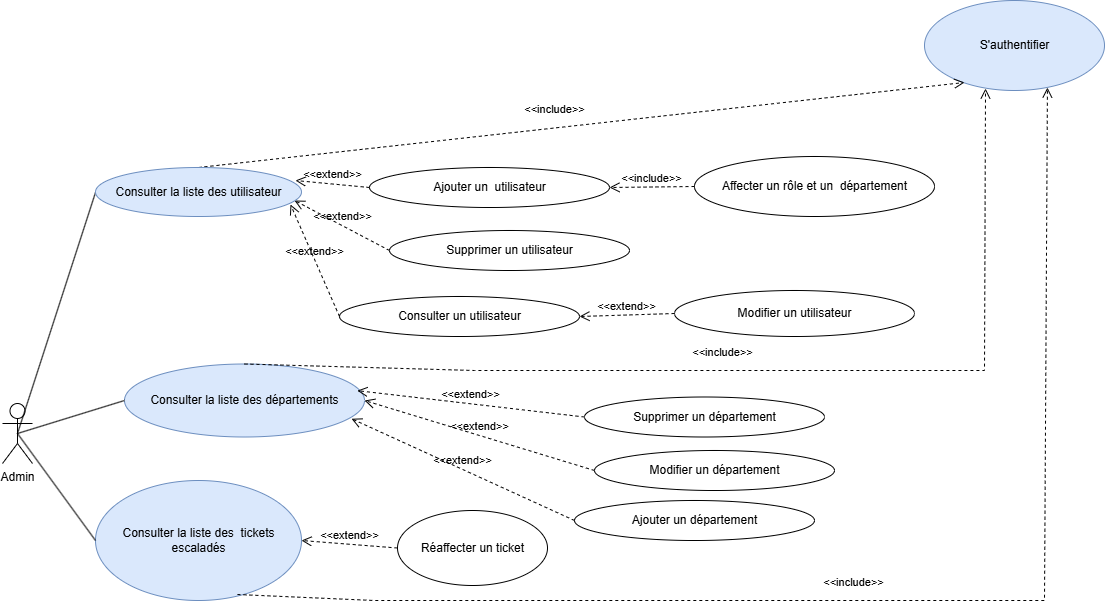

The diagram above was exported from draw.io. Its source (the exported page's mxGraphModel, read from the mxfile embedded in the PNG):
<mxGraphModel dx="1389" dy="845" grid="1" gridSize="10" guides="1" tooltips="1" connect="1" arrows="1" fold="1" page="1" pageScale="1" pageWidth="1654" pageHeight="1169" math="0" shadow="0">
  <root>
    <mxCell id="0" />
    <mxCell id="1" parent="0" />
    <mxCell id="24Fbqunnoe6EFHb311vA-84" value="Admin" style="shape=umlActor;verticalLabelPosition=bottom;verticalAlign=top;html=1;" vertex="1" parent="1">
      <mxGeometry x="170" y="603" width="30" height="60" as="geometry" />
    </mxCell>
    <mxCell id="24Fbqunnoe6EFHb311vA-85" value="S'authentifier" style="shape=ellipse;container=1;horizontal=1;horizontalStack=0;resizeParent=1;resizeParentMax=0;resizeLast=0;html=1;dashed=0;collapsible=0;fillColor=#dae8fc;strokeColor=#6c8ebf;" vertex="1" parent="1">
      <mxGeometry x="1092" y="200" width="180" height="90" as="geometry" />
    </mxCell>
    <mxCell id="24Fbqunnoe6EFHb311vA-87" value="Consulter un utilisateur" style="shape=ellipse;container=1;horizontal=1;horizontalStack=0;resizeParent=1;resizeParentMax=0;resizeLast=0;html=1;dashed=0;collapsible=0;" vertex="1" parent="1">
      <mxGeometry x="507" y="496" width="240" height="40" as="geometry" />
    </mxCell>
    <mxCell id="24Fbqunnoe6EFHb311vA-88" value="Ajouter un&amp;nbsp; utilisateur" style="shape=ellipse;container=1;horizontal=1;horizontalStack=0;resizeParent=1;resizeParentMax=0;resizeLast=0;html=1;dashed=0;collapsible=0;" vertex="1" parent="1">
      <mxGeometry x="537" y="367" width="240" height="40" as="geometry" />
    </mxCell>
    <mxCell id="24Fbqunnoe6EFHb311vA-89" value="Consulter la liste des départements" style="shape=ellipse;container=1;horizontal=1;horizontalStack=0;resizeParent=1;resizeParentMax=0;resizeLast=0;html=1;dashed=0;collapsible=0;fillColor=#dae8fc;strokeColor=#6c8ebf;" vertex="1" parent="1">
      <mxGeometry x="292" y="563.5" width="240" height="73" as="geometry" />
    </mxCell>
    <mxCell id="24Fbqunnoe6EFHb311vA-90" value="&amp;lt;&amp;lt;extend&amp;gt;&amp;gt;" style="endArrow=open;startArrow=none;endFill=0;startFill=0;endSize=8;html=1;verticalAlign=bottom;dashed=1;labelBackgroundColor=none;rounded=0;exitX=0;exitY=0.5;exitDx=0;exitDy=0;entryX=0.97;entryY=0.365;entryDx=0;entryDy=0;entryPerimeter=0;" edge="1" parent="1" source="24Fbqunnoe6EFHb311vA-98" target="24Fbqunnoe6EFHb311vA-89">
      <mxGeometry width="160" relative="1" as="geometry">
        <mxPoint x="566" y="536" as="sourcePoint" />
        <mxPoint x="736" y="639" as="targetPoint" />
        <mxPoint as="offset" />
      </mxGeometry>
    </mxCell>
    <mxCell id="24Fbqunnoe6EFHb311vA-91" value="&amp;lt;&amp;lt;extend&amp;gt;&amp;gt;" style="endArrow=open;startArrow=none;endFill=0;startFill=0;endSize=8;html=1;verticalAlign=bottom;dashed=1;labelBackgroundColor=none;rounded=0;exitX=0;exitY=0.5;exitDx=0;exitDy=0;entryX=1;entryY=0.5;entryDx=0;entryDy=0;" edge="1" parent="1" source="24Fbqunnoe6EFHb311vA-99" target="24Fbqunnoe6EFHb311vA-89">
      <mxGeometry width="160" relative="1" as="geometry">
        <mxPoint x="576" y="546" as="sourcePoint" />
        <mxPoint x="736" y="546" as="targetPoint" />
        <mxPoint as="offset" />
      </mxGeometry>
    </mxCell>
    <mxCell id="24Fbqunnoe6EFHb311vA-92" value="&amp;lt;&amp;lt;extend&amp;gt;&amp;gt;" style="endArrow=open;startArrow=none;endFill=0;startFill=0;endSize=8;html=1;verticalAlign=bottom;dashed=1;labelBackgroundColor=none;rounded=0;entryX=0.966;entryY=0.673;entryDx=0;entryDy=0;entryPerimeter=0;exitX=0;exitY=0.5;exitDx=0;exitDy=0;" edge="1" parent="1" source="24Fbqunnoe6EFHb311vA-95">
      <mxGeometry width="160" relative="1" as="geometry">
        <mxPoint x="596" y="566" as="sourcePoint" />
        <mxPoint x="462" y="400" as="targetPoint" />
        <mxPoint as="offset" />
      </mxGeometry>
    </mxCell>
    <mxCell id="24Fbqunnoe6EFHb311vA-93" value="&amp;lt;&amp;lt;extend&amp;gt;&amp;gt;" style="endArrow=open;startArrow=none;endFill=0;startFill=0;endSize=8;html=1;verticalAlign=bottom;dashed=1;labelBackgroundColor=none;rounded=0;exitX=0;exitY=0.5;exitDx=0;exitDy=0;entryX=0.948;entryY=0.755;entryDx=0;entryDy=0;entryPerimeter=0;" edge="1" parent="1" source="24Fbqunnoe6EFHb311vA-87">
      <mxGeometry width="160" relative="1" as="geometry">
        <mxPoint x="616" y="586" as="sourcePoint" />
        <mxPoint x="458" y="404" as="targetPoint" />
        <mxPoint as="offset" />
      </mxGeometry>
    </mxCell>
    <mxCell id="24Fbqunnoe6EFHb311vA-94" value="&amp;lt;&amp;lt;extend&amp;gt;&amp;gt;" style="endArrow=open;startArrow=none;endFill=0;startFill=0;endSize=8;html=1;verticalAlign=bottom;dashed=1;labelBackgroundColor=none;rounded=0;entryX=0.972;entryY=0.275;entryDx=0;entryDy=0;entryPerimeter=0;exitX=0;exitY=0.5;exitDx=0;exitDy=0;" edge="1" parent="1" source="24Fbqunnoe6EFHb311vA-88">
      <mxGeometry width="160" relative="1" as="geometry">
        <mxPoint x="626" y="596" as="sourcePoint" />
        <mxPoint x="463" y="380" as="targetPoint" />
        <mxPoint as="offset" />
      </mxGeometry>
    </mxCell>
    <mxCell id="24Fbqunnoe6EFHb311vA-95" value="Supprimer un utilisateur" style="shape=ellipse;container=1;horizontal=1;horizontalStack=0;resizeParent=1;resizeParentMax=0;resizeLast=0;html=1;dashed=0;collapsible=0;" vertex="1" parent="1">
      <mxGeometry x="557" y="430" width="240" height="40" as="geometry" />
    </mxCell>
    <mxCell id="24Fbqunnoe6EFHb311vA-96" value="Affecter un rôle et un&amp;nbsp; département" style="shape=ellipse;container=1;horizontal=1;horizontalStack=0;resizeParent=1;resizeParentMax=0;resizeLast=0;html=1;dashed=0;collapsible=0;" vertex="1" parent="1">
      <mxGeometry x="862" y="356" width="240" height="60" as="geometry" />
    </mxCell>
    <mxCell id="24Fbqunnoe6EFHb311vA-97" value="Modifier un utilisateur" style="shape=ellipse;container=1;horizontal=1;horizontalStack=0;resizeParent=1;resizeParentMax=0;resizeLast=0;html=1;dashed=0;collapsible=0;" vertex="1" parent="1">
      <mxGeometry x="842" y="490" width="240" height="46" as="geometry" />
    </mxCell>
    <mxCell id="24Fbqunnoe6EFHb311vA-98" value="Supprimer un département" style="shape=ellipse;container=1;horizontal=1;horizontalStack=0;resizeParent=1;resizeParentMax=0;resizeLast=0;html=1;dashed=0;collapsible=0;" vertex="1" parent="1">
      <mxGeometry x="752" y="596.5" width="240" height="40" as="geometry" />
    </mxCell>
    <mxCell id="24Fbqunnoe6EFHb311vA-99" value="Modifier un département" style="shape=ellipse;container=1;horizontal=1;horizontalStack=0;resizeParent=1;resizeParentMax=0;resizeLast=0;html=1;dashed=0;collapsible=0;" vertex="1" parent="1">
      <mxGeometry x="762" y="650" width="240" height="40" as="geometry" />
    </mxCell>
    <mxCell id="24Fbqunnoe6EFHb311vA-100" value="Ajouter un département" style="shape=ellipse;container=1;horizontal=1;horizontalStack=0;resizeParent=1;resizeParentMax=0;resizeLast=0;html=1;dashed=0;collapsible=0;" vertex="1" parent="1">
      <mxGeometry x="742" y="700" width="240" height="40" as="geometry" />
    </mxCell>
    <mxCell id="24Fbqunnoe6EFHb311vA-101" value="&lt;div&gt;Consulter la liste des&amp;nbsp; tickets &lt;br&gt;&lt;/div&gt;&lt;div&gt;escaladés&lt;/div&gt;" style="shape=ellipse;container=1;horizontal=1;horizontalStack=0;resizeParent=1;resizeParentMax=0;resizeLast=0;html=1;dashed=0;collapsible=0;fillColor=#dae8fc;strokeColor=#6c8ebf;" vertex="1" parent="1">
      <mxGeometry x="263" y="680" width="206" height="120" as="geometry" />
    </mxCell>
    <mxCell id="24Fbqunnoe6EFHb311vA-102" value="" style="endArrow=none;html=1;rounded=0;exitX=0.5;exitY=0.5;exitDx=0;exitDy=0;exitPerimeter=0;entryX=0;entryY=0.5;entryDx=0;entryDy=0;" edge="1" parent="1" source="24Fbqunnoe6EFHb311vA-84">
      <mxGeometry width="50" height="50" relative="1" as="geometry">
        <mxPoint x="742" y="410" as="sourcePoint" />
        <mxPoint x="263" y="392" as="targetPoint" />
      </mxGeometry>
    </mxCell>
    <mxCell id="24Fbqunnoe6EFHb311vA-103" value="" style="endArrow=none;html=1;rounded=0;exitX=0.5;exitY=0.5;exitDx=0;exitDy=0;exitPerimeter=0;entryX=0;entryY=0.5;entryDx=0;entryDy=0;" edge="1" parent="1" source="24Fbqunnoe6EFHb311vA-84" target="24Fbqunnoe6EFHb311vA-89">
      <mxGeometry width="50" height="50" relative="1" as="geometry">
        <mxPoint x="162" y="650" as="sourcePoint" />
        <mxPoint x="258" y="633" as="targetPoint" />
      </mxGeometry>
    </mxCell>
    <mxCell id="24Fbqunnoe6EFHb311vA-104" value="" style="endArrow=none;html=1;rounded=0;exitX=0.5;exitY=0.5;exitDx=0;exitDy=0;exitPerimeter=0;entryX=0;entryY=0.5;entryDx=0;entryDy=0;" edge="1" parent="1" source="24Fbqunnoe6EFHb311vA-84" target="24Fbqunnoe6EFHb311vA-101">
      <mxGeometry width="50" height="50" relative="1" as="geometry">
        <mxPoint x="177" y="669" as="sourcePoint" />
        <mxPoint x="302" y="472" as="targetPoint" />
      </mxGeometry>
    </mxCell>
    <mxCell id="24Fbqunnoe6EFHb311vA-105" value="&amp;lt;&amp;lt;include&amp;gt;&amp;gt;" style="endArrow=open;startArrow=none;endFill=0;startFill=0;endSize=8;html=1;verticalAlign=bottom;dashed=1;labelBackgroundColor=none;rounded=0;entryX=0.222;entryY=0.911;entryDx=0;entryDy=0;entryPerimeter=0;" edge="1" parent="1" target="24Fbqunnoe6EFHb311vA-85">
      <mxGeometry x="-0.0643" y="9" width="160" relative="1" as="geometry">
        <mxPoint x="366" y="367" as="sourcePoint" />
        <mxPoint x="1093" y="-81" as="targetPoint" />
        <mxPoint x="-1" as="offset" />
        <Array as="points" />
      </mxGeometry>
    </mxCell>
    <mxCell id="24Fbqunnoe6EFHb311vA-106" value="&amp;lt;&amp;lt;include&amp;gt;&amp;gt;" style="endArrow=open;startArrow=none;endFill=0;startFill=0;endSize=8;html=1;verticalAlign=bottom;dashed=1;labelBackgroundColor=none;rounded=0;entryX=0.339;entryY=0.978;entryDx=0;entryDy=0;entryPerimeter=0;exitX=0.5;exitY=0;exitDx=0;exitDy=0;" edge="1" parent="1" source="24Fbqunnoe6EFHb311vA-89" target="24Fbqunnoe6EFHb311vA-85">
      <mxGeometry x="-0.0643" y="9" width="160" relative="1" as="geometry">
        <mxPoint x="394" y="431" as="sourcePoint" />
        <mxPoint x="1103" y="-71" as="targetPoint" />
        <mxPoint x="-1" as="offset" />
        <Array as="points">
          <mxPoint x="642" y="570" />
          <mxPoint x="1152" y="570" />
        </Array>
      </mxGeometry>
    </mxCell>
    <mxCell id="24Fbqunnoe6EFHb311vA-107" value="&amp;lt;&amp;lt;extend&amp;gt;&amp;gt;" style="endArrow=open;startArrow=none;endFill=0;startFill=0;endSize=8;html=1;verticalAlign=bottom;dashed=1;labelBackgroundColor=none;rounded=0;exitX=0;exitY=0.5;exitDx=0;exitDy=0;entryX=0.946;entryY=0.75;entryDx=0;entryDy=0;entryPerimeter=0;" edge="1" parent="1" source="24Fbqunnoe6EFHb311vA-100" target="24Fbqunnoe6EFHb311vA-89">
      <mxGeometry width="160" relative="1" as="geometry">
        <mxPoint x="806" y="654" as="sourcePoint" />
        <mxPoint x="766" y="656" as="targetPoint" />
        <mxPoint as="offset" />
      </mxGeometry>
    </mxCell>
    <mxCell id="24Fbqunnoe6EFHb311vA-108" value="&amp;lt;&amp;lt;include&amp;gt;&amp;gt;" style="endArrow=open;startArrow=none;endFill=0;startFill=0;endSize=8;html=1;verticalAlign=bottom;dashed=1;labelBackgroundColor=none;rounded=0;entryX=0.683;entryY=0.967;entryDx=0;entryDy=0;entryPerimeter=0;exitX=0.689;exitY=0.95;exitDx=0;exitDy=0;exitPerimeter=0;" edge="1" parent="1" source="24Fbqunnoe6EFHb311vA-101" target="24Fbqunnoe6EFHb311vA-85">
      <mxGeometry x="-0.0643" y="9" width="160" relative="1" as="geometry">
        <mxPoint x="486" y="665" as="sourcePoint" />
        <mxPoint x="1133" y="148" as="targetPoint" />
        <mxPoint x="-1" as="offset" />
        <Array as="points">
          <mxPoint x="542" y="800" />
          <mxPoint x="722" y="800" />
          <mxPoint x="1212" y="800" />
        </Array>
      </mxGeometry>
    </mxCell>
    <mxCell id="24Fbqunnoe6EFHb311vA-109" value="Réaffecter un ticket" style="shape=ellipse;container=1;horizontal=1;horizontalStack=0;resizeParent=1;resizeParentMax=0;resizeLast=0;html=1;dashed=0;collapsible=0;" vertex="1" parent="1">
      <mxGeometry x="565" y="710" width="150" height="75" as="geometry" />
    </mxCell>
    <mxCell id="24Fbqunnoe6EFHb311vA-137" value="Consulter la liste des utilisateur" style="shape=ellipse;container=1;horizontal=1;horizontalStack=0;resizeParent=1;resizeParentMax=0;resizeLast=0;html=1;dashed=0;collapsible=0;fillColor=#dae8fc;strokeColor=#6c8ebf;" vertex="1" parent="1">
      <mxGeometry x="263" y="367" width="206" height="49" as="geometry" />
    </mxCell>
    <mxCell id="24Fbqunnoe6EFHb311vA-138" value="&amp;lt;&amp;lt;extend&amp;gt;&amp;gt;" style="endArrow=open;startArrow=none;endFill=0;startFill=0;endSize=8;html=1;verticalAlign=bottom;dashed=1;labelBackgroundColor=none;rounded=0;entryX=1;entryY=0.5;entryDx=0;entryDy=0;exitX=0;exitY=0.5;exitDx=0;exitDy=0;" edge="1" parent="1" source="24Fbqunnoe6EFHb311vA-109" target="24Fbqunnoe6EFHb311vA-101">
      <mxGeometry width="160" relative="1" as="geometry">
        <mxPoint x="353" y="1018" as="sourcePoint" />
        <mxPoint x="257" y="1010" as="targetPoint" />
        <mxPoint as="offset" />
      </mxGeometry>
    </mxCell>
    <mxCell id="24Fbqunnoe6EFHb311vA-139" value="&amp;lt;&amp;lt;extend&amp;gt;&amp;gt;" style="endArrow=open;startArrow=none;endFill=0;startFill=0;endSize=8;html=1;verticalAlign=bottom;dashed=1;labelBackgroundColor=none;rounded=0;entryX=1;entryY=0.5;entryDx=0;entryDy=0;exitX=0;exitY=0.5;exitDx=0;exitDy=0;" edge="1" parent="1" source="24Fbqunnoe6EFHb311vA-97" target="24Fbqunnoe6EFHb311vA-87">
      <mxGeometry width="160" relative="1" as="geometry">
        <mxPoint x="363" y="1028" as="sourcePoint" />
        <mxPoint x="267" y="1020" as="targetPoint" />
        <mxPoint as="offset" />
      </mxGeometry>
    </mxCell>
    <mxCell id="24Fbqunnoe6EFHb311vA-140" value="&amp;lt;&amp;lt;include&amp;gt;&amp;gt;" style="endArrow=open;startArrow=none;endFill=0;startFill=0;endSize=8;html=1;verticalAlign=bottom;dashed=1;labelBackgroundColor=none;rounded=0;entryX=1;entryY=0.5;entryDx=0;entryDy=0;exitX=0;exitY=0.5;exitDx=0;exitDy=0;" edge="1" parent="1" source="24Fbqunnoe6EFHb311vA-96" target="24Fbqunnoe6EFHb311vA-88">
      <mxGeometry width="160" relative="1" as="geometry">
        <mxPoint x="650" y="656" as="sourcePoint" />
        <mxPoint x="565" y="657" as="targetPoint" />
        <mxPoint as="offset" />
      </mxGeometry>
    </mxCell>
  </root>
</mxGraphModel>